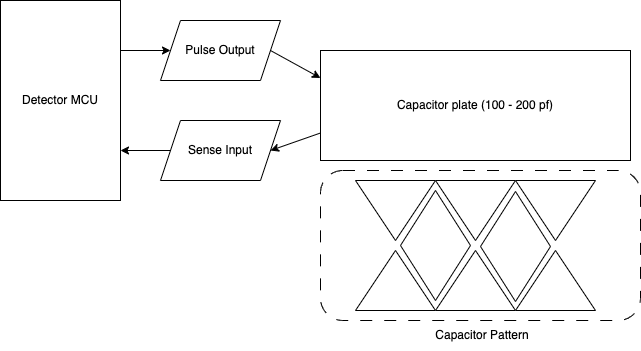

The diagram above was exported from draw.io. Its source (the exported page's mxGraphModel, read from the mxfile embedded in the PNG):
<mxGraphModel dx="736" dy="374" grid="1" gridSize="10" guides="1" tooltips="1" connect="1" arrows="1" fold="1" page="1" pageScale="1" pageWidth="827" pageHeight="1169" math="0" shadow="0">
  <root>
    <mxCell id="0" />
    <mxCell id="1" parent="0" />
    <mxCell id="6" style="edgeStyle=none;html=1;exitX=1;exitY=0.25;exitDx=0;exitDy=0;entryX=0;entryY=0.5;entryDx=0;entryDy=0;" edge="1" parent="1" source="2" target="5">
      <mxGeometry relative="1" as="geometry" />
    </mxCell>
    <mxCell id="2" value="Detector MCU" style="rounded=0;whiteSpace=wrap;html=1;" vertex="1" parent="1">
      <mxGeometry x="40" y="30" width="120" height="200" as="geometry" />
    </mxCell>
    <mxCell id="9" style="edgeStyle=none;html=1;exitX=1;exitY=0.5;exitDx=0;exitDy=0;entryX=0;entryY=0.25;entryDx=0;entryDy=0;" edge="1" parent="1" source="5" target="8">
      <mxGeometry relative="1" as="geometry" />
    </mxCell>
    <mxCell id="5" value="Pulse Output" style="shape=parallelogram;perimeter=parallelogramPerimeter;whiteSpace=wrap;html=1;fixedSize=1;" vertex="1" parent="1">
      <mxGeometry x="200" y="50" width="120" height="60" as="geometry" />
    </mxCell>
    <mxCell id="11" style="edgeStyle=none;html=1;exitX=0;exitY=0.5;exitDx=0;exitDy=0;entryX=1;entryY=0.75;entryDx=0;entryDy=0;" edge="1" parent="1" source="7" target="2">
      <mxGeometry relative="1" as="geometry" />
    </mxCell>
    <mxCell id="7" value="Sense Input" style="shape=parallelogram;perimeter=parallelogramPerimeter;whiteSpace=wrap;html=1;fixedSize=1;" vertex="1" parent="1">
      <mxGeometry x="200" y="150" width="120" height="60" as="geometry" />
    </mxCell>
    <mxCell id="10" style="edgeStyle=none;html=1;exitX=0;exitY=0.75;exitDx=0;exitDy=0;entryX=1;entryY=0.5;entryDx=0;entryDy=0;" edge="1" parent="1" source="8" target="7">
      <mxGeometry relative="1" as="geometry" />
    </mxCell>
    <mxCell id="8" value="Capacitor plate (100 - 200 pf)" style="rounded=0;whiteSpace=wrap;html=1;" vertex="1" parent="1">
      <mxGeometry x="360" y="80" width="310" height="110" as="geometry" />
    </mxCell>
    <mxCell id="12" value="" style="triangle;whiteSpace=wrap;html=1;rotation=-90;" vertex="1" parent="1">
      <mxGeometry x="405" y="270" width="60" height="80" as="geometry" />
    </mxCell>
    <mxCell id="13" value="" style="triangle;whiteSpace=wrap;html=1;rotation=-90;" vertex="1" parent="1">
      <mxGeometry x="485" y="270" width="60" height="80" as="geometry" />
    </mxCell>
    <mxCell id="14" value="" style="triangle;whiteSpace=wrap;html=1;rotation=-90;" vertex="1" parent="1">
      <mxGeometry x="565" y="270" width="60" height="80" as="geometry" />
    </mxCell>
    <mxCell id="15" value="" style="triangle;whiteSpace=wrap;html=1;rotation=-90;direction=west;" vertex="1" parent="1">
      <mxGeometry x="405" y="200" width="60" height="80" as="geometry" />
    </mxCell>
    <mxCell id="16" value="" style="triangle;whiteSpace=wrap;html=1;rotation=-90;direction=west;" vertex="1" parent="1">
      <mxGeometry x="485" y="200" width="60" height="80" as="geometry" />
    </mxCell>
    <mxCell id="17" value="" style="triangle;whiteSpace=wrap;html=1;rotation=-90;direction=west;" vertex="1" parent="1">
      <mxGeometry x="565" y="200" width="60" height="80" as="geometry" />
    </mxCell>
    <mxCell id="18" value="" style="rhombus;whiteSpace=wrap;html=1;" vertex="1" parent="1">
      <mxGeometry x="440" y="220" width="70" height="110" as="geometry" />
    </mxCell>
    <mxCell id="19" value="" style="rhombus;whiteSpace=wrap;html=1;" vertex="1" parent="1">
      <mxGeometry x="520" y="221" width="70" height="110" as="geometry" />
    </mxCell>
    <mxCell id="20" value="" style="rounded=1;whiteSpace=wrap;html=1;fillColor=none;dashed=1;dashPattern=12 12;" vertex="1" parent="1">
      <mxGeometry x="360" y="200" width="320" height="150" as="geometry" />
    </mxCell>
    <mxCell id="21" value="Capacitor Pattern" style="text;html=1;strokeColor=none;fillColor=none;align=center;verticalAlign=middle;whiteSpace=wrap;rounded=0;dashed=1;dashPattern=12 12;" vertex="1" parent="1">
      <mxGeometry x="454" y="350" width="136" height="30" as="geometry" />
    </mxCell>
  </root>
</mxGraphModel>